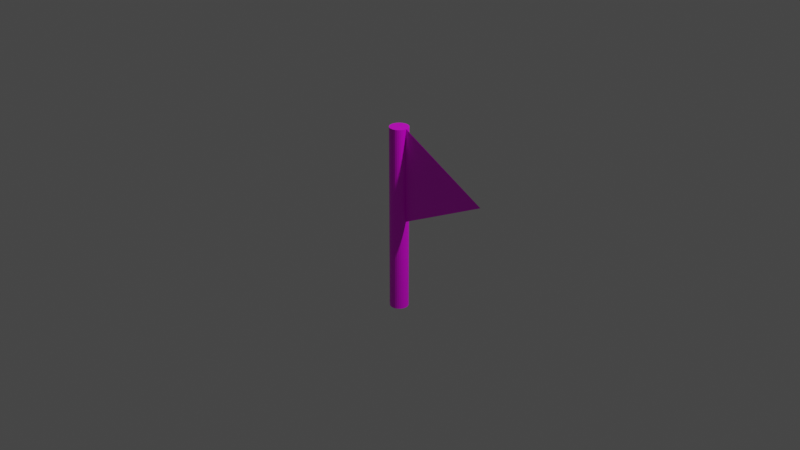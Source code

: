# Source: GoalFlag.blend  (saved by Blender 2.93.20; exported with 4.5.12 LTS)
import bpy
from mathutils import Matrix  # noqa: F401  (used for matrix-valued properties, if any)

bpy.ops.wm.read_factory_settings(use_empty=True)
scene = bpy.context.scene
scene.name = 'Scene'

# ---- collections
col_collection = bpy.data.collections.new('Collection'); scene.collection.children.link(col_collection)

# ---- images (referenced by path relative to the original .blend; pixels are not part of the script)
import os
ASSET_DIR = os.environ.get("B2B_ASSET_DIR", "")  # directory of the original .blend (textures are referenced by path, not embedded)
HERE = os.path.dirname(os.path.abspath(__file__))  # packed textures are extracted next to this script under _unpacked/

def load_image(name, relpath, width, height, colorspace="sRGB"):
    """Load a texture the original file referenced (path relative to the .blend, or extracted next to this script)."""
    p = next((c for c in (os.path.join(HERE, relpath), os.path.join(ASSET_DIR, relpath)) if relpath and os.path.exists(c)), "")
    if p:
        img = bpy.data.images.load(p, check_existing=True)
        img.name = name
    else:  # same state as the original file: an image datablock whose file is absent (Cycles renders it pink)
        img = bpy.data.images.new(name, width, height)
        img.source = "FILE"
        img.filepath = "//" + (relpath or name)
    img.colorspace_settings.name = colorspace
    return img
img_goalflag_png = load_image('GoalFlag.png', 'GoalFlag.png', 1024, 1024, 'sRGB')

# ---- materials (node trees are filled in below, after node groups)
mat_material = bpy.data.materials.new('Material')
mat_material.alpha_threshold = 0.0
mat_material.line_color = (0.0, 0.0, 0.0, 1.0)

# ---- material node trees
mat_material.use_nodes = True; mat_material.node_tree.nodes.clear()
_N = mat_material.node_tree.nodes; _L = mat_material.node_tree.links
n0 = _N.new('ShaderNodeOutputMaterial'); n0.name = 'Material Output'; n0.location = (300, 300)
n1 = _N.new('ShaderNodeBsdfPrincipled'); n1.name = 'Principled BSDF'; n1.location = (10, 300)
n1.distribution = 'GGX'
n1.subsurface_method = 'BURLEY'
n1.inputs[2].default_value = 0.4
n1.inputs[3].default_value = 1.45
n1.inputs[27].default_value = (0.0, 0.0, 0.0, 1.0)
n1.inputs[28].default_value = 1.0
n2 = _N.new('ShaderNodeTexImage'); n2.name = '画像テクスチャ'; n2.location = (-306, 246)
n2.image = img_goalflag_png
_L.new(n1.outputs[0], n0.inputs[0])
_L.new(n2.outputs[0], n1.inputs[0])
n0.is_active_output = True

# ---- world
world_world = bpy.data.worlds.new('World'); scene.world = world_world
world_world.use_nodes = True; world_world.node_tree.nodes.clear()
_N = world_world.node_tree.nodes; _L = world_world.node_tree.links
n0 = _N.new('ShaderNodeOutputWorld'); n0.name = 'World Output'; n0.location = (300, 300)
n1 = _N.new('ShaderNodeBackground'); n1.name = 'Background'; n1.location = (10, 300)
n1.inputs[0].default_value = (0.05088, 0.05088, 0.05088, 1.0)
_L.new(n1.outputs[0], n0.inputs[0])
n0.is_active_output = True
world_world.color = (0.05088, 0.05088, 0.05088)
world_world.use_sun_shadow = False
world_world.sun_shadow_jitter_overblur = 0.0

# ---- cameras
cam_camera = bpy.data.cameras.new('Camera')
cam_camera.clip_end = 100.0
cam_camera.ortho_scale = 7.314

# ---- lights
light_light = bpy.data.lights.new('Light', 'POINT')
light_light.transmission_factor = 0.0
light_light.energy = 1000.0
light_light.shadow_soft_size = 0.1
light_light.shadow_maximum_resolution = 0.006
light_light.use_absolute_resolution = True

# ---- meshes
me_x = bpy.data.meshes.new('円柱')
me_x.from_pydata([(0.0, 1.0, -1.0), (0.0, 1.0, 1.0), (0.1951, 0.9808, -1.0), (0.1951, 0.9808, 1.0), (0.3827, 0.9239, -1.0), (0.3827, 0.9239, 1.0), (0.5556, 0.8315, -1.0), (0.5556, 0.8315, 1.0), (0.7071, 0.7071, -1.0), (0.7071, 0.7071, 1.0), (0.8315, 0.5556, -1.0), (0.8315, 0.5556, 1.0), (0.9239, 0.3827, -1.0), (0.9239, 0.3827, 1.0), (0.9808, 0.1951, -1.0), (0.9808, 0.1951, 1.0), (1.0, -4.371e-08, -1.0), (1.0, -4.371e-08, 1.0), (0.9808, -0.1951, -1.0), (0.9808, -0.1951, 1.0), (0.9239, -0.3827, -1.0), (0.9239, -0.3827, 1.0), (0.8315, -0.5556, -1.0), (0.8315, -0.5556, 1.0), (0.7071, -0.7071, -1.0), (0.7071, -0.7071, 1.0), (0.5556, -0.8315, -1.0), (0.5556, -0.8315, 1.0), (0.3827, -0.9239, -1.0), (0.3827, -0.9239, 1.0), (0.1951, -0.9808, -1.0), (0.1951, -0.9808, 1.0), (-8.742e-08, -1.0, -1.0), (-8.742e-08, -1.0, 1.0), (-0.1951, -0.9808, -1.0), (-0.1951, -0.9808, 1.0), (-0.3827, -0.9239, -1.0), (-0.3827, -0.9239, 1.0), (-0.5556, -0.8315, -1.0), (-0.5556, -0.8315, 1.0), (-0.7071, -0.7071, -1.0), (-0.7071, -0.7071, 1.0), (-0.8315, -0.5556, -1.0), (-0.8315, -0.5556, 1.0), (-0.9239, -0.3827, -1.0), (-0.9239, -0.3827, 1.0), (-0.9808, -0.1951, -1.0), (-0.9808, -0.1951, 1.0), (-1.0, 1.192e-08, -1.0), (-1.0, 1.192e-08, 1.0), (-0.9808, 0.1951, -1.0), (-0.9808, 0.1951, 1.0), (-0.9239, 0.3827, -1.0), (-0.9239, 0.3827, 1.0), (-0.8315, 0.5556, -1.0), (-0.8315, 0.5556, 1.0), (-0.7071, 0.7071, -1.0), (-0.7071, 0.7071, 1.0), (-0.5556, 0.8315, -1.0), (-0.5556, 0.8315, 1.0), (-0.3827, 0.9239, -1.0), (-0.3827, 0.9239, 1.0), (-0.1951, 0.9808, -1.0), (-0.1951, 0.9808, 1.0)], [], [(0, 1, 3, 2), (2, 3, 5, 4), (4, 5, 7, 6), (6, 7, 9, 8), (8, 9, 11, 10), (10, 11, 13, 12), (12, 13, 15, 14), (14, 15, 17, 16), (16, 17, 19, 18), (18, 19, 21, 20), (20, 21, 23, 22), (22, 23, 25, 24), (24, 25, 27, 26), (26, 27, 29, 28), (28, 29, 31, 30), (30, 31, 33, 32), (32, 33, 35, 34), (34, 35, 37, 36), (36, 37, 39, 38), (38, 39, 41, 40), (40, 41, 43, 42), (42, 43, 45, 44), (44, 45, 47, 46), (46, 47, 49, 48), (48, 49, 51, 50), (50, 51, 53, 52), (52, 53, 55, 54), (54, 55, 57, 56), (56, 57, 59, 58), (58, 59, 61, 60), (3, 1, 63, 61, 59, 57, 55, 53, 51, 49, 47, 45, 43, 41, 39, 37, 35, 33, 31, 29, 27, 25, 23, 21, 19, 17, 15, 13, 11, 9, 7, 5), (60, 61, 63, 62), (62, 63, 1, 0), (0, 2, 4, 6, 8, 10, 12, 14, 16, 18, 20, 22, 24, 26, 28, 30, 32, 34, 36, 38, 40, 42, 44, 46, 48, 50, 52, 54, 56, 58, 60, 62)])
_uv = me_x.uv_layers.new(name='UVマップ')
_uv.uv.foreach_set('vector', [1.0, 0.5, 1.0, 1.0, 0.9688, 1.0, 0.9688, 0.5, 0.9688, 0.5, 0.9688, 1.0, 0.9375, 1.0, 0.9375, 0.5, 0.9375, 0.5, 0.9375, 1.0, 0.9062, 1.0, 0.9062, 0.5, 0.9062, 0.5, 0.9062, 1.0, 0.875, 1.0, 0.875, 0.5, 0.875, 0.5, 0.875, 1.0, 0.8438, 1.0, 0.8438, 0.5, 0.8438, 0.5, 0.8438, 1.0, 0.8125, 1.0, 0.8125, 0.5, 0.8125, 0.5, 0.8125, 1.0, 0.7812, 1.0, 0.7812, 0.5, 0.7812, 0.5, 0.7812, 1.0, 0.75, 1.0, 0.75, 0.5, 0.75, 0.5, 0.75, 1.0, 0.7188, 1.0, 0.7188, 0.5, 0.7188, 0.5, 0.7188, 1.0, 0.6875, 1.0, 0.6875, 0.5, 0.6875, 0.5, 0.6875, 1.0, 0.6562, 1.0, 0.6562, 0.5, 0.6562, 0.5, 0.6562, 1.0, 0.625, 1.0, 0.625, 0.5, 0.625, 0.5, 0.625, 1.0, 0.5938, 1.0, 0.5938, 0.5, 0.5938, 0.5, 0.5938, 1.0, 0.5625, 1.0, 0.5625, 0.5, 0.5625, 0.5, 0.5625, 1.0, 0.5312, 1.0, 0.5312, 0.5, 0.5312, 0.5, 0.5312, 1.0, 0.5, 1.0, 0.5, 0.5, 0.5, 0.5, 0.5, 1.0, 0.4688, 1.0, 0.4688, 0.5, 0.4688, 0.5, 0.4688, 1.0, 0.4375, 1.0, 0.4375, 0.5, 0.4375, 0.5, 0.4375, 1.0, 0.4062, 1.0, 0.4062, 0.5, 0.4062, 0.5, 0.4062, 1.0, 0.375, 1.0, 0.375, 0.5, 0.375, 0.5, 0.375, 1.0, 0.3438, 1.0, 0.3438, 0.5, 0.3438, 0.5, 0.3438, 1.0, 0.3125, 1.0, 0.3125, 0.5, 0.3125, 0.5, 0.3125, 1.0, 0.2812, 1.0, 0.2812, 0.5, 0.2812, 0.5, 0.2812, 1.0, 0.25, 1.0, 0.25, 0.5, 0.25, 0.5, 0.25, 1.0, 0.2188, 1.0, 0.2188, 0.5, 0.2188, 0.5, 0.2188, 1.0, 0.1875, 1.0, 0.1875, 0.5, 0.1875, 0.5, 0.1875, 1.0, 0.1562, 1.0, 0.1562, 0.5, 0.1562, 0.5, 0.1562, 1.0, 0.125, 1.0, 0.125, 0.5, 0.125, 0.5, 0.125, 1.0, 0.09375, 1.0, 0.09375, 0.5, 0.09375, 0.5, 0.09375, 1.0, 0.0625, 1.0, 0.0625, 0.5, 0.2968, 0.4854, 0.25, 0.49, 0.2032, 0.4854, 0.1582, 0.4717, 0.1167, 0.4496, 0.08029, 0.4197, 0.05045, 0.3833, 0.02827, 0.3418, 0.01461, 0.2968, 0.01, 0.25, 0.01461, 0.2032, 0.02827, 0.1582, 0.05045, 0.1167, 0.08029, 0.08029, 0.1167, 0.05045, 0.1582, 0.02827, 0.2032, 0.01461, 0.25, 0.01, 0.2968, 0.01461, 0.3418, 0.02827, 0.3833, 0.05045, 0.4197, 0.08029, 0.4496, 0.1167, 0.4717, 0.1582, 0.4854, 0.2032, 0.49, 0.25, 0.4854, 0.2968, 0.4717, 0.3418, 0.4496, 0.3833, 0.4197, 0.4197, 0.3833, 0.4496, 0.3418, 0.4717, 0.0625, 0.5, 0.0625, 1.0, 0.03125, 1.0, 0.03125, 0.5, 0.03125, 0.5, 0.03125, 1.0, 0.0, 1.0, 0.0, 0.5, 0.75, 0.49, 0.7968, 0.4854, 0.8418, 0.4717, 0.8833, 0.4496, 0.9197, 0.4197, 0.9496, 0.3833, 0.9717, 0.3418, 0.9854, 0.2968, 0.99, 0.25, 0.9854, 0.2032, 0.9717, 0.1582, 0.9496, 0.1167, 0.9197, 0.08029, 0.8833, 0.05045, 0.8418, 0.02827, 0.7968, 0.01461, 0.75, 0.01, 0.7032, 0.01461, 0.6582, 0.02827, 0.6167, 0.05045, 0.5803, 0.08029, 0.5504, 0.1167, 0.5283, 0.1582, 0.5146, 0.2032, 0.51, 0.25, 0.5146, 0.2968, 0.5283, 0.3418, 0.5504, 0.3833, 0.5803, 0.4197, 0.6167, 0.4496, 0.6582, 0.4717, 0.7032, 0.4854])
_uv = me_x.uv_layers.new(name='UVマップ2')
_uv.uv.foreach_set('vector', [0.6756, 0.7142, 0.6756, 0.8898, 0.6646, 0.8898, 0.6646, 0.7142, 0.6646, 0.7142, 0.6646, 0.8898, 0.6536, 0.8898, 0.6536, 0.7142, 0.6536, 0.7142, 0.6536, 0.8898, 0.6427, 0.8898, 0.6427, 0.7142, 0.6427, 0.7142, 0.6427, 0.8898, 0.6317, 0.8898, 0.6317, 0.7142, 0.6317, 0.7142, 0.6317, 0.8898, 0.6207, 0.8898, 0.6207, 0.7142, 0.6207, 0.7142, 0.6207, 0.8898, 0.6097, 0.8898, 0.6097, 0.7142, 0.6097, 0.7142, 0.6097, 0.8898, 0.5988, 0.8898, 0.5988, 0.7142, 0.5988, 0.7142, 0.5988, 0.8898, 0.5878, 0.8898, 0.5878, 0.7142, 0.5878, 0.7142, 0.5878, 0.8898, 0.5768, 0.8898, 0.5768, 0.7142, 0.5768, 0.7142, 0.5768, 0.8898, 0.5658, 0.8898, 0.5658, 0.7142, 0.5658, 0.7142, 0.5658, 0.8898, 0.5549, 0.8898, 0.5549, 0.7142, 0.5549, 0.7142, 0.5549, 0.8898, 0.5439, 0.8898, 0.5439, 0.7142, 0.5439, 0.7142, 0.5439, 0.8898, 0.5329, 0.8898, 0.5329, 0.7142, 0.5329, 0.7142, 0.5329, 0.8898, 0.5219, 0.8898, 0.5219, 0.7142, 0.5219, 0.7142, 0.5219, 0.8898, 0.511, 0.8898, 0.511, 0.7142, 0.511, 0.7142, 0.511, 0.8898, 0.5, 0.8898, 0.5, 0.7142, 0.5, 0.7142, 0.5, 0.8898, 0.489, 0.8898, 0.489, 0.7142, 0.489, 0.7142, 0.489, 0.8898, 0.4781, 0.8898, 0.4781, 0.7142, 0.4781, 0.7142, 0.4781, 0.8898, 0.4671, 0.8898, 0.4671, 0.7142, 0.4671, 0.7142, 0.4671, 0.8898, 0.4561, 0.8898, 0.4561, 0.7142, 0.4561, 0.7142, 0.4561, 0.8898, 0.4451, 0.8898, 0.4451, 0.7142, 0.4451, 0.7142, 0.4451, 0.8898, 0.4342, 0.8898, 0.4342, 0.7142, 0.4342, 0.7142, 0.4342, 0.8898, 0.4232, 0.8898, 0.4232, 0.7142, 0.4232, 0.7142, 0.4232, 0.8898, 0.4122, 0.8898, 0.4122, 0.7142, 0.4122, 0.7142, 0.4122, 0.8898, 0.4012, 0.8898, 0.4012, 0.7142, 0.4012, 0.7142, 0.4012, 0.8898, 0.3903, 0.8898, 0.3903, 0.7142, 0.3903, 0.7142, 0.3903, 0.8898, 0.3793, 0.8898, 0.3793, 0.7142, 0.3793, 0.7142, 0.3793, 0.8898, 0.3683, 0.8898, 0.3683, 0.7142, 0.3683, 0.7142, 0.3683, 0.8898, 0.3573, 0.8898, 0.3573, 0.7142, 0.3573, 0.7142, 0.3573, 0.8898, 0.3464, 0.8898, 0.3464, 0.7142, 0.4286, 0.7091, 0.4122, 0.7107, 0.3958, 0.7091, 0.38, 0.7043, 0.3654, 0.6965, 0.3526, 0.686, 0.3421, 0.6732, 0.3343, 0.6586, 0.3295, 0.6428, 0.3279, 0.6264, 0.3295, 0.6099, 0.3343, 0.5941, 0.3421, 0.5796, 0.3526, 0.5668, 0.3654, 0.5563, 0.38, 0.5485, 0.3958, 0.5437, 0.4122, 0.5421, 0.4286, 0.5437, 0.4445, 0.5485, 0.459, 0.5563, 0.4718, 0.5668, 0.4823, 0.5796, 0.4901, 0.5941, 0.4949, 0.6099, 0.4965, 0.6264, 0.4949, 0.6428, 0.4901, 0.6586, 0.4823, 0.6732, 0.4718, 0.686, 0.459, 0.6965, 0.4445, 0.7043, 0.3464, 0.7142, 0.3464, 0.8898, 0.3354, 0.8898, 0.3354, 0.7142, 0.3354, 0.7142, 0.3354, 0.8898, 0.3244, 0.8898, 0.3244, 0.7142, 0.5878, 0.7107, 0.6042, 0.7091, 0.62, 0.7043, 0.6346, 0.6965, 0.6474, 0.686, 0.6579, 0.6732, 0.6657, 0.6586, 0.6705, 0.6428, 0.6721, 0.6264, 0.6705, 0.6099, 0.6657, 0.5941, 0.6579, 0.5796, 0.6474, 0.5668, 0.6346, 0.5563, 0.62, 0.5485, 0.6042, 0.5437, 0.5878, 0.5421, 0.5714, 0.5437, 0.5555, 0.5485, 0.541, 0.5563, 0.5282, 0.5668, 0.5177, 0.5796, 0.5099, 0.5941, 0.5051, 0.6099, 0.5035, 0.6264, 0.5051, 0.6428, 0.5099, 0.6586, 0.5177, 0.6732, 0.5282, 0.686, 0.541, 0.6965, 0.5555, 0.7043, 0.5714, 0.7091])
_uv.active_render = True
me_x.materials.append(mat_material)
me_x.use_remesh_fix_poles = True
me_x.use_remesh_preserve_attributes = False
me_x.update()
me_x_1 = bpy.data.meshes.new('円錐')
me_x_1.from_pydata([(0.0, 1.0, -1.0), (0.1951, 0.9808, -1.0), (0.3827, 0.9239, -1.0), (0.5556, 0.8315, -1.0), (0.7071, 0.7071, -1.0), (0.8315, 0.5556, -1.0), (0.9239, 0.3827, -1.0), (0.9808, 0.1951, -1.0), (1.0, -4.371e-08, -1.0), (0.9808, -0.1951, -1.0), (0.9239, -0.3827, -1.0), (0.8315, -0.5556, -1.0), (0.7071, -0.7071, -1.0), (0.5556, -0.8315, -1.0), (0.3827, -0.9239, -1.0), (0.1951, -0.9808, -1.0), (-8.742e-08, -1.0, -1.0), (-0.1951, -0.9808, -1.0), (-0.3827, -0.9239, -1.0), (-0.5556, -0.8315, -1.0), (-0.7071, -0.7071, -1.0), (-0.8315, -0.5556, -1.0), (-0.9239, -0.3827, -1.0), (-0.9808, -0.1951, -1.0), (-1.0, 1.192e-08, -1.0), (-0.9808, 0.1951, -1.0), (-0.9239, 0.3827, -1.0), (-0.8315, 0.5556, -1.0), (-0.7071, 0.7071, -1.0), (-0.5556, 0.8315, -1.0), (-0.3827, 0.9239, -1.0), (-0.1951, 0.9808, -1.0), (0.0, 0.0, 1.0)], [], [(0, 32, 1), (1, 32, 2), (2, 32, 3), (3, 32, 4), (4, 32, 5), (5, 32, 6), (6, 32, 7), (7, 32, 8), (8, 32, 9), (9, 32, 10), (10, 32, 11), (11, 32, 12), (12, 32, 13), (13, 32, 14), (14, 32, 15), (15, 32, 16), (16, 32, 17), (17, 32, 18), (18, 32, 19), (19, 32, 20), (20, 32, 21), (21, 32, 22), (22, 32, 23), (23, 32, 24), (24, 32, 25), (25, 32, 26), (26, 32, 27), (27, 32, 28), (28, 32, 29), (29, 32, 30), (0, 1, 2, 3, 4, 5, 6, 7, 8, 9, 10, 11, 12, 13, 14, 15, 16, 17, 18, 19, 20, 21, 22, 23, 24, 25, 26, 27, 28, 29, 30, 31), (30, 32, 31), (31, 32, 0)])
_uv = me_x_1.uv_layers.new(name='UVマップ')
_uv.uv.foreach_set('vector', [0.25, 0.49, 0.25, 0.25, 0.2968, 0.4854, 0.2968, 0.4854, 0.25, 0.25, 0.3418, 0.4717, 0.3418, 0.4717, 0.25, 0.25, 0.3833, 0.4496, 0.3833, 0.4496, 0.25, 0.25, 0.4197, 0.4197, 0.4197, 0.4197, 0.25, 0.25, 0.4496, 0.3833, 0.4496, 0.3833, 0.25, 0.25, 0.4717, 0.3418, 0.4717, 0.3418, 0.25, 0.25, 0.4854, 0.2968, 0.4854, 0.2968, 0.25, 0.25, 0.49, 0.25, 0.49, 0.25, 0.25, 0.25, 0.4854, 0.2032, 0.4854, 0.2032, 0.25, 0.25, 0.4717, 0.1582, 0.4717, 0.1582, 0.25, 0.25, 0.4496, 0.1167, 0.4496, 0.1167, 0.25, 0.25, 0.4197, 0.08029, 0.4197, 0.08029, 0.25, 0.25, 0.3833, 0.05045, 0.3833, 0.05045, 0.25, 0.25, 0.3418, 0.02827, 0.3418, 0.02827, 0.25, 0.25, 0.2968, 0.01461, 0.2968, 0.01461, 0.25, 0.25, 0.25, 0.01, 0.25, 0.01, 0.25, 0.25, 0.2032, 0.01461, 0.2032, 0.01461, 0.25, 0.25, 0.1582, 0.02827, 0.1582, 0.02827, 0.25, 0.25, 0.1167, 0.05045, 0.1167, 0.05045, 0.25, 0.25, 0.08029, 0.08029, 0.08029, 0.08029, 0.25, 0.25, 0.05045, 0.1167, 0.05045, 0.1167, 0.25, 0.25, 0.02827, 0.1582, 0.02827, 0.1582, 0.25, 0.25, 0.01461, 0.2032, 0.01461, 0.2032, 0.25, 0.25, 0.01, 0.25, 0.01, 0.25, 0.25, 0.25, 0.01461, 0.2968, 0.01461, 0.2968, 0.25, 0.25, 0.02827, 0.3418, 0.02827, 0.3418, 0.25, 0.25, 0.05045, 0.3833, 0.05045, 0.3833, 0.25, 0.25, 0.08029, 0.4197, 0.08029, 0.4197, 0.25, 0.25, 0.1167, 0.4496, 0.1167, 0.4496, 0.25, 0.25, 0.1582, 0.4717, 0.75, 0.49, 0.7968, 0.4854, 0.8418, 0.4717, 0.8833, 0.4496, 0.9197, 0.4197, 0.9496, 0.3833, 0.9717, 0.3418, 0.9854, 0.2968, 0.99, 0.25, 0.9854, 0.2032, 0.9717, 0.1582, 0.9496, 0.1167, 0.9197, 0.08029, 0.8833, 0.05045, 0.8418, 0.02827, 0.7968, 0.01461, 0.75, 0.01, 0.7032, 0.01461, 0.6582, 0.02827, 0.6167, 0.05045, 0.5803, 0.08029, 0.5504, 0.1167, 0.5283, 0.1582, 0.5146, 0.2032, 0.51, 0.25, 0.5146, 0.2968, 0.5283, 0.3418, 0.5504, 0.3833, 0.5803, 0.4197, 0.6167, 0.4496, 0.6582, 0.4717, 0.7032, 0.4854, 0.1582, 0.4717, 0.25, 0.25, 0.2032, 0.4854, 0.2032, 0.4854, 0.25, 0.25, 0.25, 0.49])
_uv = me_x_1.uv_layers.new(name='UVマップ2')
_uv.uv.foreach_set('vector', [0.4122, 0.3366, 0.4122, 0.2523, 0.4286, 0.335, 0.4286, 0.335, 0.4122, 0.2523, 0.4445, 0.3302, 0.4445, 0.3302, 0.4122, 0.2523, 0.459, 0.3224, 0.459, 0.3224, 0.4122, 0.2523, 0.4718, 0.3119, 0.4718, 0.3119, 0.4122, 0.2523, 0.4823, 0.2992, 0.4823, 0.2992, 0.4122, 0.2523, 0.4901, 0.2846, 0.4901, 0.2846, 0.4122, 0.2523, 0.4949, 0.2688, 0.4949, 0.2688, 0.4122, 0.2523, 0.4965, 0.2523, 0.4965, 0.2523, 0.4122, 0.2523, 0.4949, 0.2359, 0.4949, 0.2359, 0.4122, 0.2523, 0.4901, 0.2201, 0.4901, 0.2201, 0.4122, 0.2523, 0.4823, 0.2055, 0.4823, 0.2055, 0.4122, 0.2523, 0.4718, 0.1928, 0.4718, 0.1928, 0.4122, 0.2523, 0.459, 0.1823, 0.459, 0.1823, 0.4122, 0.2523, 0.4445, 0.1745, 0.4445, 0.1745, 0.4122, 0.2523, 0.4286, 0.1697, 0.4286, 0.1697, 0.4122, 0.2523, 0.4122, 0.1681, 0.4122, 0.1681, 0.4122, 0.2523, 0.3958, 0.1697, 0.3958, 0.1697, 0.4122, 0.2523, 0.38, 0.1745, 0.38, 0.1745, 0.4122, 0.2523, 0.3654, 0.1823, 0.3654, 0.1823, 0.4122, 0.2523, 0.3526, 0.1928, 0.3526, 0.1928, 0.4122, 0.2523, 0.3421, 0.2055, 0.3421, 0.2055, 0.4122, 0.2523, 0.3343, 0.2201, 0.3343, 0.2201, 0.4122, 0.2523, 0.3295, 0.2359, 0.3295, 0.2359, 0.4122, 0.2523, 0.3279, 0.2523, 0.3279, 0.2523, 0.4122, 0.2523, 0.3295, 0.2688, 0.3295, 0.2688, 0.4122, 0.2523, 0.3343, 0.2846, 0.3343, 0.2846, 0.4122, 0.2523, 0.3421, 0.2992, 0.3421, 0.2992, 0.4122, 0.2523, 0.3526, 0.3119, 0.3526, 0.3119, 0.4122, 0.2523, 0.3654, 0.3224, 0.3654, 0.3224, 0.4122, 0.2523, 0.38, 0.3302, 0.5878, 0.3366, 0.6042, 0.335, 0.62, 0.3302, 0.6346, 0.3224, 0.6474, 0.3119, 0.6579, 0.2992, 0.6657, 0.2846, 0.6705, 0.2688, 0.6721, 0.2523, 0.6705, 0.2359, 0.6657, 0.2201, 0.6579, 0.2055, 0.6474, 0.1928, 0.6346, 0.1823, 0.62, 0.1745, 0.6042, 0.1697, 0.5878, 0.1681, 0.5714, 0.1697, 0.5555, 0.1745, 0.541, 0.1823, 0.5282, 0.1928, 0.5177, 0.2055, 0.5099, 0.2201, 0.5051, 0.2359, 0.5035, 0.2523, 0.5051, 0.2688, 0.5099, 0.2846, 0.5177, 0.2992, 0.5282, 0.3119, 0.541, 0.3224, 0.5555, 0.3302, 0.5714, 0.335, 0.38, 0.3302, 0.4122, 0.2523, 0.3958, 0.335, 0.3958, 0.335, 0.4122, 0.2523, 0.4122, 0.3366])
_uv.active_render = True
me_x_1.materials.append(mat_material)
me_x_1.use_remesh_fix_poles = True
me_x_1.use_remesh_preserve_attributes = False
me_x_1.update()

# ---- objects
ob_light = bpy.data.objects.new('Light', light_light)
ob_camera = bpy.data.objects.new('Camera', cam_camera)
ob_x = bpy.data.objects.new('円柱', me_x)
ob_x_1 = bpy.data.objects.new('円錐', me_x_1)

# ---- transforms, parenting, visibility, modifiers, constraints
ob_light.location = (4.076, 1.005, 5.904)
ob_light.rotation_euler = (0.6503, 0.05522, 1.866)
ob_light.lock_rotations_4d = False
ob_light.empty_display_type = 'ARROWS'
ob_light.color = (0.0, 0.0, 0.0, 0.0)
ob_light.lineart.crease_threshold = 0.0
ob_camera.location = (7.359, -6.926, 4.958)
ob_camera.rotation_euler = (1.109, 0.0, 0.8149)
ob_camera.lock_rotations_4d = False
ob_camera.empty_display_type = 'ARROWS'
ob_camera.color = (0.0, 0.0, 0.0, 0.0)
ob_camera.display_type = 'WIRE'
ob_camera.lineart.crease_threshold = 0.0
ob_x.location = (0.0, 0.0, 0.0)
ob_x.scale = (0.1, 0.1, 1.0)
ob_x_1.location = (0.6, 0.0, 0.5)
ob_x_1.rotation_euler = (0.0, 1.571, 0.0)
ob_x_1.scale = (0.5, 0.01, 0.5)

# ---- collection membership
col_collection.objects.link(ob_light)
col_collection.objects.link(ob_camera)
col_collection.objects.link(ob_x)
col_collection.objects.link(ob_x_1)

# ---- scene / render settings (as saved in the file)
scene.camera = ob_camera
scene.frame_start = 1; scene.frame_end = 250; scene.frame_set(1)
scene.render.engine = 'CYCLES'
scene.cycles.use_denoising = False
scene.cycles.samples = 128
scene.cycles.sampling_pattern = 'TABULATED_SOBOL'
scene.cycles.use_adaptive_sampling = False
scene.cycles.use_light_tree = False
scene.view_settings.view_transform = 'Filmic'
bpy.context.view_layer.update()
